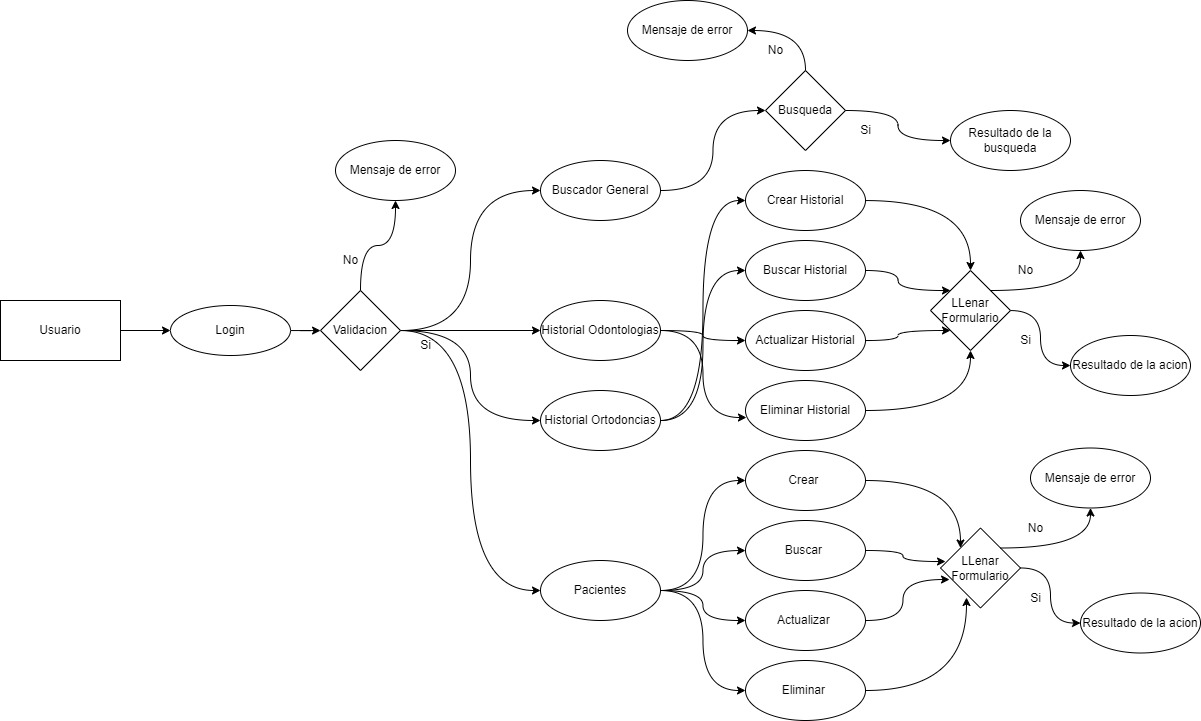

The diagram above was exported from draw.io. Its source (the exported page's mxGraphModel, read from the mxfile embedded in the PNG):
<mxGraphModel dx="1202" dy="875" grid="1" gridSize="10" guides="1" tooltips="1" connect="1" arrows="1" fold="1" page="1" pageScale="1" pageWidth="827" pageHeight="1169" math="0" shadow="0">
  <root>
    <mxCell id="0" />
    <mxCell id="1" parent="0" />
    <mxCell id="QQUWSzIaD8_5mtP79Nd2-11" style="edgeStyle=orthogonalEdgeStyle;rounded=0;orthogonalLoop=1;jettySize=auto;html=1;exitX=1;exitY=0.5;exitDx=0;exitDy=0;" edge="1" parent="1" source="QQUWSzIaD8_5mtP79Nd2-1" target="QQUWSzIaD8_5mtP79Nd2-2">
      <mxGeometry relative="1" as="geometry" />
    </mxCell>
    <mxCell id="QQUWSzIaD8_5mtP79Nd2-1" value="Usuario" style="rounded=0;whiteSpace=wrap;html=1;" vertex="1" parent="1">
      <mxGeometry x="200" y="350" width="120" height="60" as="geometry" />
    </mxCell>
    <mxCell id="QQUWSzIaD8_5mtP79Nd2-4" value="" style="edgeStyle=orthogonalEdgeStyle;rounded=0;orthogonalLoop=1;jettySize=auto;html=1;" edge="1" parent="1" source="QQUWSzIaD8_5mtP79Nd2-2" target="QQUWSzIaD8_5mtP79Nd2-3">
      <mxGeometry relative="1" as="geometry" />
    </mxCell>
    <mxCell id="QQUWSzIaD8_5mtP79Nd2-2" value="Login" style="ellipse;whiteSpace=wrap;html=1;" vertex="1" parent="1">
      <mxGeometry x="370" y="355" width="120" height="50" as="geometry" />
    </mxCell>
    <mxCell id="QQUWSzIaD8_5mtP79Nd2-6" value="" style="edgeStyle=orthogonalEdgeStyle;rounded=0;orthogonalLoop=1;jettySize=auto;html=1;curved=1;entryX=0;entryY=0.5;entryDx=0;entryDy=0;" edge="1" parent="1" source="QQUWSzIaD8_5mtP79Nd2-3" target="QQUWSzIaD8_5mtP79Nd2-5">
      <mxGeometry relative="1" as="geometry" />
    </mxCell>
    <mxCell id="QQUWSzIaD8_5mtP79Nd2-8" value="" style="edgeStyle=orthogonalEdgeStyle;rounded=0;orthogonalLoop=1;jettySize=auto;html=1;curved=1;" edge="1" parent="1" source="QQUWSzIaD8_5mtP79Nd2-3" target="QQUWSzIaD8_5mtP79Nd2-7">
      <mxGeometry relative="1" as="geometry" />
    </mxCell>
    <mxCell id="QQUWSzIaD8_5mtP79Nd2-15" style="edgeStyle=orthogonalEdgeStyle;curved=1;rounded=0;orthogonalLoop=1;jettySize=auto;html=1;exitX=1;exitY=0.5;exitDx=0;exitDy=0;entryX=0;entryY=0.5;entryDx=0;entryDy=0;" edge="1" parent="1" source="QQUWSzIaD8_5mtP79Nd2-3" target="QQUWSzIaD8_5mtP79Nd2-12">
      <mxGeometry relative="1" as="geometry" />
    </mxCell>
    <mxCell id="QQUWSzIaD8_5mtP79Nd2-16" style="edgeStyle=orthogonalEdgeStyle;curved=1;rounded=0;orthogonalLoop=1;jettySize=auto;html=1;exitX=1;exitY=0.5;exitDx=0;exitDy=0;entryX=0;entryY=0.5;entryDx=0;entryDy=0;" edge="1" parent="1" source="QQUWSzIaD8_5mtP79Nd2-3" target="QQUWSzIaD8_5mtP79Nd2-13">
      <mxGeometry relative="1" as="geometry" />
    </mxCell>
    <mxCell id="QQUWSzIaD8_5mtP79Nd2-50" style="edgeStyle=orthogonalEdgeStyle;curved=1;rounded=0;orthogonalLoop=1;jettySize=auto;html=1;entryX=0;entryY=0.5;entryDx=0;entryDy=0;" edge="1" parent="1" target="QQUWSzIaD8_5mtP79Nd2-30">
      <mxGeometry relative="1" as="geometry">
        <mxPoint x="600" y="380" as="sourcePoint" />
      </mxGeometry>
    </mxCell>
    <mxCell id="QQUWSzIaD8_5mtP79Nd2-3" value="Validacion" style="rhombus;whiteSpace=wrap;html=1;" vertex="1" parent="1">
      <mxGeometry x="520" y="340" width="80" height="80" as="geometry" />
    </mxCell>
    <mxCell id="QQUWSzIaD8_5mtP79Nd2-18" value="" style="edgeStyle=orthogonalEdgeStyle;curved=1;rounded=0;orthogonalLoop=1;jettySize=auto;html=1;exitX=1;exitY=0.5;exitDx=0;exitDy=0;entryX=0;entryY=0.5;entryDx=0;entryDy=0;" edge="1" parent="1" source="QQUWSzIaD8_5mtP79Nd2-5" target="QQUWSzIaD8_5mtP79Nd2-17">
      <mxGeometry relative="1" as="geometry">
        <mxPoint x="850" y="190" as="sourcePoint" />
      </mxGeometry>
    </mxCell>
    <mxCell id="QQUWSzIaD8_5mtP79Nd2-5" value="Buscador General" style="ellipse;whiteSpace=wrap;html=1;" vertex="1" parent="1">
      <mxGeometry x="740" y="210" width="120" height="60" as="geometry" />
    </mxCell>
    <mxCell id="QQUWSzIaD8_5mtP79Nd2-7" value="Mensaje de error" style="ellipse;whiteSpace=wrap;html=1;" vertex="1" parent="1">
      <mxGeometry x="535" y="190" width="120" height="60" as="geometry" />
    </mxCell>
    <mxCell id="QQUWSzIaD8_5mtP79Nd2-9" value="No" style="text;html=1;align=center;verticalAlign=middle;resizable=0;points=[];autosize=1;strokeColor=none;fillColor=none;" vertex="1" parent="1">
      <mxGeometry x="535" y="300" width="30" height="20" as="geometry" />
    </mxCell>
    <mxCell id="QQUWSzIaD8_5mtP79Nd2-10" value="Si" style="text;html=1;align=center;verticalAlign=middle;resizable=0;points=[];autosize=1;strokeColor=none;fillColor=none;" vertex="1" parent="1">
      <mxGeometry x="610" y="385" width="30" height="20" as="geometry" />
    </mxCell>
    <mxCell id="QQUWSzIaD8_5mtP79Nd2-33" style="edgeStyle=orthogonalEdgeStyle;curved=1;rounded=0;orthogonalLoop=1;jettySize=auto;html=1;exitX=1;exitY=0.5;exitDx=0;exitDy=0;entryX=0;entryY=0.5;entryDx=0;entryDy=0;" edge="1" parent="1" source="QQUWSzIaD8_5mtP79Nd2-12" target="QQUWSzIaD8_5mtP79Nd2-26">
      <mxGeometry relative="1" as="geometry" />
    </mxCell>
    <mxCell id="QQUWSzIaD8_5mtP79Nd2-34" style="edgeStyle=orthogonalEdgeStyle;curved=1;rounded=0;orthogonalLoop=1;jettySize=auto;html=1;exitX=1;exitY=0.5;exitDx=0;exitDy=0;entryX=0.008;entryY=0.617;entryDx=0;entryDy=0;entryPerimeter=0;" edge="1" parent="1" source="QQUWSzIaD8_5mtP79Nd2-12" target="QQUWSzIaD8_5mtP79Nd2-29">
      <mxGeometry relative="1" as="geometry" />
    </mxCell>
    <mxCell id="QQUWSzIaD8_5mtP79Nd2-12" value="Historial Odontologias" style="ellipse;whiteSpace=wrap;html=1;" vertex="1" parent="1">
      <mxGeometry x="740" y="350" width="120" height="60" as="geometry" />
    </mxCell>
    <mxCell id="QQUWSzIaD8_5mtP79Nd2-36" style="edgeStyle=orthogonalEdgeStyle;curved=1;rounded=0;orthogonalLoop=1;jettySize=auto;html=1;exitX=1;exitY=0.5;exitDx=0;exitDy=0;entryX=0;entryY=0.5;entryDx=0;entryDy=0;" edge="1" parent="1" source="QQUWSzIaD8_5mtP79Nd2-13" target="QQUWSzIaD8_5mtP79Nd2-25">
      <mxGeometry relative="1" as="geometry" />
    </mxCell>
    <mxCell id="QQUWSzIaD8_5mtP79Nd2-37" style="edgeStyle=orthogonalEdgeStyle;curved=1;rounded=0;orthogonalLoop=1;jettySize=auto;html=1;exitX=1;exitY=0.5;exitDx=0;exitDy=0;entryX=0;entryY=0.5;entryDx=0;entryDy=0;" edge="1" parent="1" source="QQUWSzIaD8_5mtP79Nd2-13" target="QQUWSzIaD8_5mtP79Nd2-27">
      <mxGeometry relative="1" as="geometry" />
    </mxCell>
    <mxCell id="QQUWSzIaD8_5mtP79Nd2-13" value="Historial Ortodoncias" style="ellipse;whiteSpace=wrap;html=1;" vertex="1" parent="1">
      <mxGeometry x="740" y="440" width="120" height="60" as="geometry" />
    </mxCell>
    <mxCell id="QQUWSzIaD8_5mtP79Nd2-23" style="edgeStyle=orthogonalEdgeStyle;curved=1;rounded=0;orthogonalLoop=1;jettySize=auto;html=1;exitX=0.5;exitY=0;exitDx=0;exitDy=0;entryX=1;entryY=0.5;entryDx=0;entryDy=0;" edge="1" parent="1" source="QQUWSzIaD8_5mtP79Nd2-17" target="QQUWSzIaD8_5mtP79Nd2-21">
      <mxGeometry relative="1" as="geometry" />
    </mxCell>
    <mxCell id="QQUWSzIaD8_5mtP79Nd2-24" style="edgeStyle=orthogonalEdgeStyle;curved=1;rounded=0;orthogonalLoop=1;jettySize=auto;html=1;exitX=1;exitY=0.5;exitDx=0;exitDy=0;entryX=0;entryY=0.5;entryDx=0;entryDy=0;" edge="1" parent="1" source="QQUWSzIaD8_5mtP79Nd2-17" target="QQUWSzIaD8_5mtP79Nd2-19">
      <mxGeometry relative="1" as="geometry" />
    </mxCell>
    <mxCell id="QQUWSzIaD8_5mtP79Nd2-17" value="Busqueda" style="rhombus;whiteSpace=wrap;html=1;" vertex="1" parent="1">
      <mxGeometry x="965" y="120" width="80" height="80" as="geometry" />
    </mxCell>
    <mxCell id="QQUWSzIaD8_5mtP79Nd2-19" value="Resultado de la busqueda" style="ellipse;whiteSpace=wrap;html=1;" vertex="1" parent="1">
      <mxGeometry x="1150" y="160" width="120" height="60" as="geometry" />
    </mxCell>
    <mxCell id="QQUWSzIaD8_5mtP79Nd2-21" value="Mensaje de error" style="ellipse;whiteSpace=wrap;html=1;" vertex="1" parent="1">
      <mxGeometry x="827" y="50" width="120" height="60" as="geometry" />
    </mxCell>
    <mxCell id="QQUWSzIaD8_5mtP79Nd2-22" value="No" style="text;html=1;align=center;verticalAlign=middle;resizable=0;points=[];autosize=1;strokeColor=none;fillColor=none;" vertex="1" parent="1">
      <mxGeometry x="960" y="90" width="30" height="20" as="geometry" />
    </mxCell>
    <mxCell id="QQUWSzIaD8_5mtP79Nd2-39" value="" style="edgeStyle=orthogonalEdgeStyle;curved=1;rounded=0;orthogonalLoop=1;jettySize=auto;html=1;" edge="1" parent="1" source="QQUWSzIaD8_5mtP79Nd2-25" target="QQUWSzIaD8_5mtP79Nd2-38">
      <mxGeometry relative="1" as="geometry" />
    </mxCell>
    <mxCell id="QQUWSzIaD8_5mtP79Nd2-25" value="Crear Historial" style="ellipse;whiteSpace=wrap;html=1;" vertex="1" parent="1">
      <mxGeometry x="945" y="220" width="120" height="60" as="geometry" />
    </mxCell>
    <mxCell id="QQUWSzIaD8_5mtP79Nd2-41" style="edgeStyle=orthogonalEdgeStyle;curved=1;rounded=0;orthogonalLoop=1;jettySize=auto;html=1;exitX=1;exitY=0.5;exitDx=0;exitDy=0;entryX=0;entryY=1;entryDx=0;entryDy=0;" edge="1" parent="1" source="QQUWSzIaD8_5mtP79Nd2-26" target="QQUWSzIaD8_5mtP79Nd2-38">
      <mxGeometry relative="1" as="geometry" />
    </mxCell>
    <mxCell id="QQUWSzIaD8_5mtP79Nd2-26" value="Actualizar Historial" style="ellipse;whiteSpace=wrap;html=1;" vertex="1" parent="1">
      <mxGeometry x="945" y="360" width="120" height="60" as="geometry" />
    </mxCell>
    <mxCell id="QQUWSzIaD8_5mtP79Nd2-42" style="edgeStyle=orthogonalEdgeStyle;curved=1;rounded=0;orthogonalLoop=1;jettySize=auto;html=1;exitX=1;exitY=0.5;exitDx=0;exitDy=0;entryX=0;entryY=0;entryDx=0;entryDy=0;" edge="1" parent="1" source="QQUWSzIaD8_5mtP79Nd2-27" target="QQUWSzIaD8_5mtP79Nd2-38">
      <mxGeometry relative="1" as="geometry" />
    </mxCell>
    <mxCell id="QQUWSzIaD8_5mtP79Nd2-27" value="Buscar Historial" style="ellipse;whiteSpace=wrap;html=1;" vertex="1" parent="1">
      <mxGeometry x="945" y="290" width="120" height="60" as="geometry" />
    </mxCell>
    <mxCell id="QQUWSzIaD8_5mtP79Nd2-40" style="edgeStyle=orthogonalEdgeStyle;curved=1;rounded=0;orthogonalLoop=1;jettySize=auto;html=1;exitX=1;exitY=0.5;exitDx=0;exitDy=0;entryX=0.5;entryY=1;entryDx=0;entryDy=0;" edge="1" parent="1" source="QQUWSzIaD8_5mtP79Nd2-29" target="QQUWSzIaD8_5mtP79Nd2-38">
      <mxGeometry relative="1" as="geometry" />
    </mxCell>
    <mxCell id="QQUWSzIaD8_5mtP79Nd2-29" value="Eliminar Historial" style="ellipse;whiteSpace=wrap;html=1;" vertex="1" parent="1">
      <mxGeometry x="945" y="430" width="120" height="60" as="geometry" />
    </mxCell>
    <mxCell id="QQUWSzIaD8_5mtP79Nd2-66" style="edgeStyle=orthogonalEdgeStyle;curved=1;rounded=0;orthogonalLoop=1;jettySize=auto;html=1;exitX=1;exitY=0.5;exitDx=0;exitDy=0;entryX=0;entryY=0.5;entryDx=0;entryDy=0;" edge="1" parent="1" source="QQUWSzIaD8_5mtP79Nd2-30" target="QQUWSzIaD8_5mtP79Nd2-51">
      <mxGeometry relative="1" as="geometry" />
    </mxCell>
    <mxCell id="QQUWSzIaD8_5mtP79Nd2-67" style="edgeStyle=orthogonalEdgeStyle;curved=1;rounded=0;orthogonalLoop=1;jettySize=auto;html=1;exitX=1;exitY=0.5;exitDx=0;exitDy=0;" edge="1" parent="1" source="QQUWSzIaD8_5mtP79Nd2-30" target="QQUWSzIaD8_5mtP79Nd2-53">
      <mxGeometry relative="1" as="geometry" />
    </mxCell>
    <mxCell id="QQUWSzIaD8_5mtP79Nd2-68" style="edgeStyle=orthogonalEdgeStyle;curved=1;rounded=0;orthogonalLoop=1;jettySize=auto;html=1;exitX=1;exitY=0.5;exitDx=0;exitDy=0;entryX=0;entryY=0.5;entryDx=0;entryDy=0;" edge="1" parent="1" source="QQUWSzIaD8_5mtP79Nd2-30" target="QQUWSzIaD8_5mtP79Nd2-52">
      <mxGeometry relative="1" as="geometry" />
    </mxCell>
    <mxCell id="QQUWSzIaD8_5mtP79Nd2-69" style="edgeStyle=orthogonalEdgeStyle;curved=1;rounded=0;orthogonalLoop=1;jettySize=auto;html=1;exitX=1;exitY=0.5;exitDx=0;exitDy=0;entryX=0;entryY=0.5;entryDx=0;entryDy=0;" edge="1" parent="1" source="QQUWSzIaD8_5mtP79Nd2-30" target="QQUWSzIaD8_5mtP79Nd2-54">
      <mxGeometry relative="1" as="geometry" />
    </mxCell>
    <mxCell id="QQUWSzIaD8_5mtP79Nd2-30" value="Pacientes" style="ellipse;whiteSpace=wrap;html=1;" vertex="1" parent="1">
      <mxGeometry x="740" y="610" width="120" height="60" as="geometry" />
    </mxCell>
    <mxCell id="QQUWSzIaD8_5mtP79Nd2-44" value="" style="edgeStyle=orthogonalEdgeStyle;curved=1;rounded=0;orthogonalLoop=1;jettySize=auto;html=1;" edge="1" parent="1" source="QQUWSzIaD8_5mtP79Nd2-38" target="QQUWSzIaD8_5mtP79Nd2-43">
      <mxGeometry relative="1" as="geometry" />
    </mxCell>
    <mxCell id="QQUWSzIaD8_5mtP79Nd2-38" value="LLenar Formulario" style="rhombus;whiteSpace=wrap;html=1;" vertex="1" parent="1">
      <mxGeometry x="1130" y="320" width="80" height="80" as="geometry" />
    </mxCell>
    <mxCell id="QQUWSzIaD8_5mtP79Nd2-43" value="Resultado de la acion" style="ellipse;whiteSpace=wrap;html=1;" vertex="1" parent="1">
      <mxGeometry x="1270" y="385" width="120" height="60" as="geometry" />
    </mxCell>
    <mxCell id="QQUWSzIaD8_5mtP79Nd2-45" value="Si" style="text;html=1;align=center;verticalAlign=middle;resizable=0;points=[];autosize=1;strokeColor=none;fillColor=none;" vertex="1" parent="1">
      <mxGeometry x="1050" y="170" width="30" height="20" as="geometry" />
    </mxCell>
    <mxCell id="QQUWSzIaD8_5mtP79Nd2-46" value="Si" style="text;html=1;align=center;verticalAlign=middle;resizable=0;points=[];autosize=1;strokeColor=none;fillColor=none;" vertex="1" parent="1">
      <mxGeometry x="1210" y="380" width="30" height="20" as="geometry" />
    </mxCell>
    <mxCell id="QQUWSzIaD8_5mtP79Nd2-47" style="edgeStyle=orthogonalEdgeStyle;curved=1;rounded=0;orthogonalLoop=1;jettySize=auto;html=1;exitX=1;exitY=0;exitDx=0;exitDy=0;entryX=0.5;entryY=1;entryDx=0;entryDy=0;" edge="1" parent="1" target="QQUWSzIaD8_5mtP79Nd2-48" source="QQUWSzIaD8_5mtP79Nd2-38">
      <mxGeometry relative="1" as="geometry">
        <mxPoint x="1295" y="350" as="sourcePoint" />
      </mxGeometry>
    </mxCell>
    <mxCell id="QQUWSzIaD8_5mtP79Nd2-48" value="Mensaje de error" style="ellipse;whiteSpace=wrap;html=1;" vertex="1" parent="1">
      <mxGeometry x="1220" y="240" width="120" height="60" as="geometry" />
    </mxCell>
    <mxCell id="QQUWSzIaD8_5mtP79Nd2-49" value="No" style="text;html=1;align=center;verticalAlign=middle;resizable=0;points=[];autosize=1;strokeColor=none;fillColor=none;" vertex="1" parent="1">
      <mxGeometry x="1210" y="310" width="30" height="20" as="geometry" />
    </mxCell>
    <mxCell id="QQUWSzIaD8_5mtP79Nd2-62" style="edgeStyle=orthogonalEdgeStyle;curved=1;rounded=0;orthogonalLoop=1;jettySize=auto;html=1;exitX=1;exitY=0.5;exitDx=0;exitDy=0;entryX=0;entryY=0;entryDx=0;entryDy=0;" edge="1" parent="1" source="QQUWSzIaD8_5mtP79Nd2-51" target="QQUWSzIaD8_5mtP79Nd2-56">
      <mxGeometry relative="1" as="geometry" />
    </mxCell>
    <mxCell id="QQUWSzIaD8_5mtP79Nd2-51" value="Crear&amp;nbsp;" style="ellipse;whiteSpace=wrap;html=1;" vertex="1" parent="1">
      <mxGeometry x="945" y="500" width="120" height="60" as="geometry" />
    </mxCell>
    <mxCell id="QQUWSzIaD8_5mtP79Nd2-64" style="edgeStyle=orthogonalEdgeStyle;curved=1;rounded=0;orthogonalLoop=1;jettySize=auto;html=1;exitX=1;exitY=0.5;exitDx=0;exitDy=0;entryX=0.113;entryY=0.644;entryDx=0;entryDy=0;entryPerimeter=0;" edge="1" parent="1" source="QQUWSzIaD8_5mtP79Nd2-52" target="QQUWSzIaD8_5mtP79Nd2-56">
      <mxGeometry relative="1" as="geometry" />
    </mxCell>
    <mxCell id="QQUWSzIaD8_5mtP79Nd2-52" value="Actualizar&amp;nbsp;" style="ellipse;whiteSpace=wrap;html=1;" vertex="1" parent="1">
      <mxGeometry x="945" y="640" width="120" height="60" as="geometry" />
    </mxCell>
    <mxCell id="QQUWSzIaD8_5mtP79Nd2-63" style="edgeStyle=orthogonalEdgeStyle;curved=1;rounded=0;orthogonalLoop=1;jettySize=auto;html=1;exitX=1;exitY=0.5;exitDx=0;exitDy=0;entryX=0.063;entryY=0.419;entryDx=0;entryDy=0;entryPerimeter=0;" edge="1" parent="1" source="QQUWSzIaD8_5mtP79Nd2-53" target="QQUWSzIaD8_5mtP79Nd2-56">
      <mxGeometry relative="1" as="geometry" />
    </mxCell>
    <mxCell id="QQUWSzIaD8_5mtP79Nd2-53" value="Buscar&amp;nbsp;" style="ellipse;whiteSpace=wrap;html=1;" vertex="1" parent="1">
      <mxGeometry x="945" y="570" width="120" height="60" as="geometry" />
    </mxCell>
    <mxCell id="QQUWSzIaD8_5mtP79Nd2-65" style="edgeStyle=orthogonalEdgeStyle;curved=1;rounded=0;orthogonalLoop=1;jettySize=auto;html=1;exitX=1;exitY=0.5;exitDx=0;exitDy=0;entryX=0.325;entryY=0.869;entryDx=0;entryDy=0;entryPerimeter=0;" edge="1" parent="1" source="QQUWSzIaD8_5mtP79Nd2-54" target="QQUWSzIaD8_5mtP79Nd2-56">
      <mxGeometry relative="1" as="geometry" />
    </mxCell>
    <mxCell id="QQUWSzIaD8_5mtP79Nd2-54" value="Eliminar&amp;nbsp;" style="ellipse;whiteSpace=wrap;html=1;" vertex="1" parent="1">
      <mxGeometry x="945" y="710" width="120" height="60" as="geometry" />
    </mxCell>
    <mxCell id="QQUWSzIaD8_5mtP79Nd2-55" value="" style="edgeStyle=orthogonalEdgeStyle;curved=1;rounded=0;orthogonalLoop=1;jettySize=auto;html=1;" edge="1" parent="1" source="QQUWSzIaD8_5mtP79Nd2-56" target="QQUWSzIaD8_5mtP79Nd2-57">
      <mxGeometry relative="1" as="geometry" />
    </mxCell>
    <mxCell id="QQUWSzIaD8_5mtP79Nd2-56" value="LLenar Formulario" style="rhombus;whiteSpace=wrap;html=1;" vertex="1" parent="1">
      <mxGeometry x="1140" y="577.5" width="80" height="80" as="geometry" />
    </mxCell>
    <mxCell id="QQUWSzIaD8_5mtP79Nd2-57" value="Resultado de la acion" style="ellipse;whiteSpace=wrap;html=1;" vertex="1" parent="1">
      <mxGeometry x="1280" y="642.5" width="120" height="60" as="geometry" />
    </mxCell>
    <mxCell id="QQUWSzIaD8_5mtP79Nd2-58" value="Si" style="text;html=1;align=center;verticalAlign=middle;resizable=0;points=[];autosize=1;strokeColor=none;fillColor=none;" vertex="1" parent="1">
      <mxGeometry x="1220" y="637.5" width="30" height="20" as="geometry" />
    </mxCell>
    <mxCell id="QQUWSzIaD8_5mtP79Nd2-59" style="edgeStyle=orthogonalEdgeStyle;curved=1;rounded=0;orthogonalLoop=1;jettySize=auto;html=1;exitX=1;exitY=0;exitDx=0;exitDy=0;entryX=0.5;entryY=1;entryDx=0;entryDy=0;" edge="1" parent="1" source="QQUWSzIaD8_5mtP79Nd2-56" target="QQUWSzIaD8_5mtP79Nd2-60">
      <mxGeometry relative="1" as="geometry">
        <mxPoint x="1305" y="607.5" as="sourcePoint" />
      </mxGeometry>
    </mxCell>
    <mxCell id="QQUWSzIaD8_5mtP79Nd2-60" value="Mensaje de error" style="ellipse;whiteSpace=wrap;html=1;" vertex="1" parent="1">
      <mxGeometry x="1230" y="497.5" width="120" height="60" as="geometry" />
    </mxCell>
    <mxCell id="QQUWSzIaD8_5mtP79Nd2-61" value="No" style="text;html=1;align=center;verticalAlign=middle;resizable=0;points=[];autosize=1;strokeColor=none;fillColor=none;" vertex="1" parent="1">
      <mxGeometry x="1220" y="567.5" width="30" height="20" as="geometry" />
    </mxCell>
  </root>
</mxGraphModel>